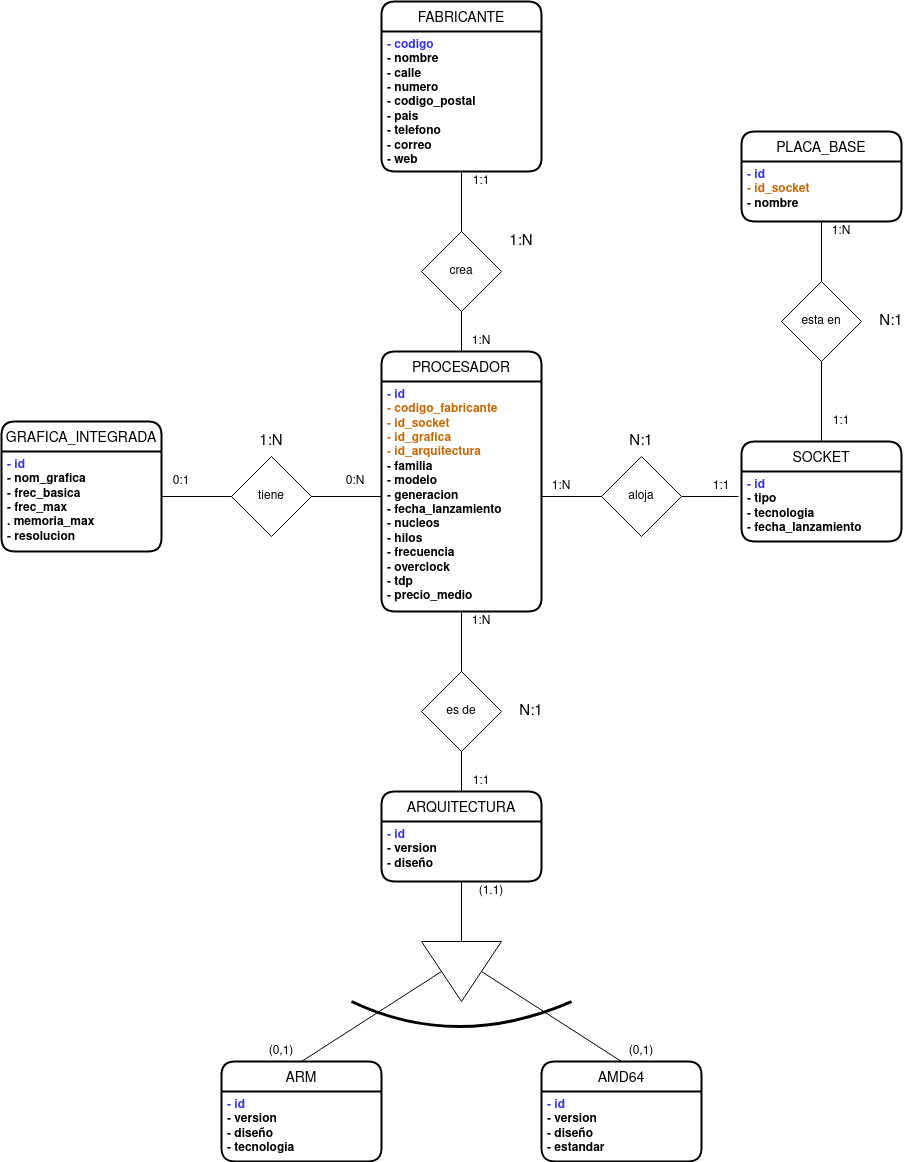

The diagram above was exported from draw.io. Its source (the exported page's mxGraphModel, read from the mxfile embedded in the PNG):
<mxGraphModel dx="1422" dy="2000" grid="1" gridSize="10" guides="1" tooltips="1" connect="1" arrows="1" fold="1" page="1" pageScale="1" pageWidth="827" pageHeight="1169" math="0" shadow="0">
  <root>
    <mxCell id="0" />
    <mxCell id="1" parent="0" />
    <mxCell id="ZeKT0_F8N3PbsO23nLlu-1" value="PROCESADOR" style="swimlane;childLayout=stackLayout;horizontal=1;startSize=30;horizontalStack=0;rounded=1;fontSize=14;fontStyle=0;strokeWidth=2;resizeParent=0;resizeLast=1;shadow=0;dashed=0;align=center;" parent="1" vertex="1">
      <mxGeometry x="420" y="130" width="160" height="260" as="geometry" />
    </mxCell>
    <mxCell id="ZeKT0_F8N3PbsO23nLlu-2" value="&lt;div&gt;- id&lt;br&gt;&lt;/div&gt;&lt;font color=&quot;#CC6600&quot;&gt;- codigo_fabricante&lt;br&gt;&lt;/font&gt;&lt;div&gt;&lt;font color=&quot;#CC6600&quot;&gt;- id_socket&lt;br&gt;&lt;/font&gt;&lt;/div&gt;&lt;div&gt;&lt;font color=&quot;#CC6600&quot;&gt;- id_grafica&lt;/font&gt;&lt;br&gt;&lt;/div&gt;&lt;div&gt;&lt;font color=&quot;#CC6600&quot;&gt;- id_arquitectura&lt;/font&gt;&lt;br&gt;&lt;/div&gt;&lt;div&gt;&lt;font color=&quot;#CC6600&quot;&gt;&lt;font color=&quot;#000000&quot;&gt;- familia&lt;br&gt;&lt;/font&gt;&lt;/font&gt;&lt;/div&gt;&lt;div&gt;&lt;font color=&quot;#CC6600&quot;&gt;&lt;font color=&quot;#000000&quot;&gt;- modelo&lt;/font&gt;&lt;/font&gt;&lt;/div&gt;&lt;div&gt;&lt;font color=&quot;#CC6600&quot;&gt;&lt;font color=&quot;#000000&quot;&gt;- generacion&lt;/font&gt;&lt;/font&gt;&lt;/div&gt;&lt;div&gt;&lt;font color=&quot;#CC6600&quot;&gt;&lt;font color=&quot;#000000&quot;&gt;- fecha_lanzamiento&lt;/font&gt;&lt;/font&gt;&lt;/div&gt;&lt;div&gt;&lt;font color=&quot;#CC6600&quot;&gt;&lt;font color=&quot;#000000&quot;&gt;- nucleos&lt;/font&gt;&lt;/font&gt;&lt;/div&gt;&lt;div&gt;&lt;font color=&quot;#CC6600&quot;&gt;&lt;font color=&quot;#000000&quot;&gt;- hilos&lt;/font&gt;&lt;/font&gt;&lt;/div&gt;&lt;div&gt;&lt;font color=&quot;#CC6600&quot;&gt;&lt;font color=&quot;#000000&quot;&gt;- frecuencia&lt;/font&gt;&lt;/font&gt;&lt;/div&gt;&lt;div&gt;&lt;font color=&quot;#CC6600&quot;&gt;&lt;font color=&quot;#000000&quot;&gt;- overclock&lt;br&gt;&lt;/font&gt;&lt;/font&gt;&lt;/div&gt;&lt;div&gt;&lt;font color=&quot;#CC6600&quot;&gt;&lt;font color=&quot;#000000&quot;&gt;- tdp&lt;/font&gt;&lt;/font&gt;&lt;/div&gt;&lt;div&gt;&lt;font color=&quot;#000000&quot;&gt;- precio_medio&lt;/font&gt;&lt;br&gt;&lt;/div&gt;" style="align=left;strokeColor=none;fillColor=none;spacingLeft=4;fontSize=12;verticalAlign=top;resizable=0;rotatable=0;part=1;fontStyle=1;fontColor=#3333FF;html=1;" parent="ZeKT0_F8N3PbsO23nLlu-1" vertex="1">
      <mxGeometry y="30" width="160" height="230" as="geometry" />
    </mxCell>
    <mxCell id="ZeKT0_F8N3PbsO23nLlu-4" value="GRAFICA_INTEGRADA" style="swimlane;childLayout=stackLayout;horizontal=1;startSize=30;horizontalStack=0;rounded=1;fontSize=14;fontStyle=0;strokeWidth=2;resizeParent=0;resizeLast=1;shadow=0;dashed=0;align=center;" parent="1" vertex="1">
      <mxGeometry x="40" y="200" width="160" height="130" as="geometry" />
    </mxCell>
    <mxCell id="ZeKT0_F8N3PbsO23nLlu-5" value="&lt;div&gt;- id&lt;/div&gt;&lt;div&gt;&lt;font color=&quot;#000000&quot;&gt;- nom_grafica&lt;/font&gt;&lt;/div&gt;&lt;div&gt;&lt;font color=&quot;#000000&quot;&gt;- frec_basica&lt;/font&gt;&lt;/div&gt;&lt;div&gt;&lt;font color=&quot;#000000&quot;&gt;- frec_max&lt;/font&gt;&lt;/div&gt;&lt;div&gt;&lt;font color=&quot;#000000&quot;&gt;. memoria_max&lt;/font&gt;&lt;/div&gt;&lt;div&gt;&lt;font color=&quot;#000000&quot;&gt;- resolucion&lt;/font&gt;&lt;br&gt;&lt;/div&gt;" style="align=left;strokeColor=none;fillColor=none;spacingLeft=4;fontSize=12;verticalAlign=top;resizable=0;rotatable=0;part=1;fontStyle=1;fontColor=#3333FF;html=1;" parent="ZeKT0_F8N3PbsO23nLlu-4" vertex="1">
      <mxGeometry y="30" width="160" height="100" as="geometry" />
    </mxCell>
    <mxCell id="ZeKT0_F8N3PbsO23nLlu-6" value="SOCKET" style="swimlane;childLayout=stackLayout;horizontal=1;startSize=30;horizontalStack=0;rounded=1;fontSize=14;fontStyle=0;strokeWidth=2;resizeParent=0;resizeLast=1;shadow=0;dashed=0;align=center;" parent="1" vertex="1">
      <mxGeometry x="780" y="220" width="160" height="100" as="geometry" />
    </mxCell>
    <mxCell id="ZeKT0_F8N3PbsO23nLlu-7" value="&lt;div&gt;- id&lt;/div&gt;&lt;div&gt;&lt;font color=&quot;#000000&quot;&gt;- tipo&lt;/font&gt;&lt;/div&gt;&lt;div&gt;&lt;font color=&quot;#000000&quot;&gt;- tecnologia&lt;/font&gt;&lt;/div&gt;&lt;div&gt;&lt;font color=&quot;#000000&quot;&gt;- fecha_lanzamiento&lt;/font&gt;&lt;br&gt;&lt;/div&gt;" style="align=left;strokeColor=none;fillColor=none;spacingLeft=4;fontSize=12;verticalAlign=top;resizable=0;rotatable=0;part=1;fontStyle=1;fontColor=#3333FF;html=1;" parent="ZeKT0_F8N3PbsO23nLlu-6" vertex="1">
      <mxGeometry y="30" width="160" height="70" as="geometry" />
    </mxCell>
    <mxCell id="ZeKT0_F8N3PbsO23nLlu-8" value="FABRICANTE" style="swimlane;childLayout=stackLayout;horizontal=1;startSize=30;horizontalStack=0;rounded=1;fontSize=14;fontStyle=0;strokeWidth=2;resizeParent=0;resizeLast=1;shadow=0;dashed=0;align=center;" parent="1" vertex="1">
      <mxGeometry x="420" y="-220" width="160" height="170" as="geometry" />
    </mxCell>
    <mxCell id="ZeKT0_F8N3PbsO23nLlu-9" value="&lt;div&gt;- codigo&lt;/div&gt;&lt;div&gt;&lt;font color=&quot;#000000&quot;&gt;- nombre&lt;/font&gt;&lt;/div&gt;&lt;div&gt;&lt;div&gt;&lt;font color=&quot;#000000&quot;&gt;- calle&lt;/font&gt;&lt;/div&gt;&lt;div&gt;&lt;font color=&quot;#000000&quot;&gt;- numero&lt;br&gt;&lt;/font&gt;&lt;/div&gt;&lt;div&gt;&lt;font color=&quot;#000000&quot;&gt;- codigo_postal&lt;br&gt;&lt;/font&gt;&lt;/div&gt;&lt;font color=&quot;#000000&quot;&gt;- pais&lt;/font&gt;&lt;/div&gt;&lt;div&gt;&lt;font color=&quot;#000000&quot;&gt;- telefono&lt;/font&gt;&lt;/div&gt;&lt;div&gt;&lt;font color=&quot;#000000&quot;&gt;- correo&lt;/font&gt;&lt;/div&gt;&lt;div&gt;&lt;font color=&quot;#000000&quot;&gt;- web&lt;/font&gt;&lt;br&gt;&lt;/div&gt;" style="align=left;strokeColor=none;fillColor=none;spacingLeft=4;fontSize=12;verticalAlign=top;resizable=0;rotatable=0;part=1;fontStyle=1;fontColor=#3333FF;html=1;" parent="ZeKT0_F8N3PbsO23nLlu-8" vertex="1">
      <mxGeometry y="30" width="160" height="140" as="geometry" />
    </mxCell>
    <mxCell id="ZeKT0_F8N3PbsO23nLlu-10" value="ARQUITECTURA" style="swimlane;childLayout=stackLayout;horizontal=1;startSize=30;horizontalStack=0;rounded=1;fontSize=14;fontStyle=0;strokeWidth=2;resizeParent=0;resizeLast=1;shadow=0;dashed=0;align=center;" parent="1" vertex="1">
      <mxGeometry x="420" y="570" width="160" height="90" as="geometry" />
    </mxCell>
    <mxCell id="ZeKT0_F8N3PbsO23nLlu-11" value="&lt;div&gt;- id&lt;/div&gt;&lt;div&gt;&lt;font color=&quot;#000000&quot;&gt;- version&lt;/font&gt;&lt;/div&gt;&lt;div&gt;&lt;font color=&quot;#000000&quot;&gt;- diseño&lt;br&gt;&lt;/font&gt;&lt;/div&gt;" style="align=left;strokeColor=none;fillColor=none;spacingLeft=4;fontSize=12;verticalAlign=top;resizable=0;rotatable=0;part=1;fontStyle=1;fontColor=#3333FF;html=1;" parent="ZeKT0_F8N3PbsO23nLlu-10" vertex="1">
      <mxGeometry y="30" width="160" height="60" as="geometry" />
    </mxCell>
    <mxCell id="ZeKT0_F8N3PbsO23nLlu-15" value="ARM" style="swimlane;childLayout=stackLayout;horizontal=1;startSize=30;horizontalStack=0;rounded=1;fontSize=14;fontStyle=0;strokeWidth=2;resizeParent=0;resizeLast=1;shadow=0;dashed=0;align=center;" parent="1" vertex="1">
      <mxGeometry x="260" y="840" width="160" height="100" as="geometry" />
    </mxCell>
    <mxCell id="ZeKT0_F8N3PbsO23nLlu-16" value="&lt;div&gt;- id&lt;/div&gt;&lt;div&gt;&lt;font color=&quot;#000000&quot;&gt;- version&lt;/font&gt;&lt;/div&gt;&lt;div&gt;&lt;font color=&quot;#000000&quot;&gt;- diseño&lt;/font&gt;&lt;/div&gt;&lt;div&gt;&lt;font color=&quot;#000000&quot;&gt;- tecnologia&lt;br&gt;&lt;/font&gt;&lt;/div&gt;" style="align=left;strokeColor=none;fillColor=none;spacingLeft=4;fontSize=12;verticalAlign=top;resizable=0;rotatable=0;part=1;fontStyle=1;fontColor=#3333FF;html=1;" parent="ZeKT0_F8N3PbsO23nLlu-15" vertex="1">
      <mxGeometry y="30" width="160" height="70" as="geometry" />
    </mxCell>
    <mxCell id="ZeKT0_F8N3PbsO23nLlu-17" value="AMD64" style="swimlane;childLayout=stackLayout;horizontal=1;startSize=30;horizontalStack=0;rounded=1;fontSize=14;fontStyle=0;strokeWidth=2;resizeParent=0;resizeLast=1;shadow=0;dashed=0;align=center;" parent="1" vertex="1">
      <mxGeometry x="580" y="840" width="160" height="100" as="geometry" />
    </mxCell>
    <mxCell id="ZeKT0_F8N3PbsO23nLlu-18" value="&lt;div&gt;- id&lt;/div&gt;&lt;div&gt;&lt;font color=&quot;#000000&quot;&gt;- version&lt;/font&gt;&lt;/div&gt;&lt;div&gt;&lt;font color=&quot;#000000&quot;&gt;- diseño&lt;/font&gt;&lt;/div&gt;&lt;div&gt;&lt;font color=&quot;#000000&quot;&gt;- estandar&lt;br&gt;&lt;/font&gt;&lt;/div&gt;" style="align=left;strokeColor=none;fillColor=none;spacingLeft=4;fontSize=12;verticalAlign=top;resizable=0;rotatable=0;part=1;fontStyle=1;fontColor=#3333FF;html=1;" parent="ZeKT0_F8N3PbsO23nLlu-17" vertex="1">
      <mxGeometry y="30" width="160" height="70" as="geometry" />
    </mxCell>
    <mxCell id="ZeKT0_F8N3PbsO23nLlu-19" value="&lt;div align=&quot;center&quot;&gt;tiene&lt;/div&gt;" style="rhombus;whiteSpace=wrap;html=1;align=center;" parent="1" vertex="1">
      <mxGeometry x="270" y="235" width="80" height="80" as="geometry" />
    </mxCell>
    <mxCell id="ZeKT0_F8N3PbsO23nLlu-20" value="" style="endArrow=none;html=1;fontColor=#000000;exitX=1;exitY=0.5;exitDx=0;exitDy=0;entryX=0;entryY=0.5;entryDx=0;entryDy=0;" parent="1" source="ZeKT0_F8N3PbsO23nLlu-19" target="ZeKT0_F8N3PbsO23nLlu-2" edge="1">
      <mxGeometry width="50" height="50" relative="1" as="geometry">
        <mxPoint x="290" y="360" as="sourcePoint" />
        <mxPoint x="380" y="260" as="targetPoint" />
      </mxGeometry>
    </mxCell>
    <mxCell id="ZeKT0_F8N3PbsO23nLlu-21" value="" style="endArrow=none;html=1;fontColor=#000000;entryX=0;entryY=0.5;entryDx=0;entryDy=0;" parent="1" target="ZeKT0_F8N3PbsO23nLlu-19" edge="1">
      <mxGeometry width="50" height="50" relative="1" as="geometry">
        <mxPoint x="200" y="275" as="sourcePoint" />
        <mxPoint x="300" y="320" as="targetPoint" />
      </mxGeometry>
    </mxCell>
    <mxCell id="ZeKT0_F8N3PbsO23nLlu-22" value="&lt;div align=&quot;center&quot;&gt;aloja&lt;/div&gt;" style="rhombus;whiteSpace=wrap;html=1;fontColor=#000000;align=center;" parent="1" vertex="1">
      <mxGeometry x="640" y="235" width="80" height="80" as="geometry" />
    </mxCell>
    <mxCell id="ZeKT0_F8N3PbsO23nLlu-23" value="crea" style="rhombus;whiteSpace=wrap;html=1;fontColor=#000000;align=center;" parent="1" vertex="1">
      <mxGeometry x="460" y="10" width="80" height="80" as="geometry" />
    </mxCell>
    <mxCell id="ZeKT0_F8N3PbsO23nLlu-26" value="" style="endArrow=none;html=1;fontColor=#000000;entryX=0;entryY=0.5;entryDx=0;entryDy=0;" parent="1" target="ZeKT0_F8N3PbsO23nLlu-22" edge="1">
      <mxGeometry width="50" height="50" relative="1" as="geometry">
        <mxPoint x="579" y="275" as="sourcePoint" />
        <mxPoint x="660" y="320" as="targetPoint" />
      </mxGeometry>
    </mxCell>
    <mxCell id="ZeKT0_F8N3PbsO23nLlu-27" value="" style="endArrow=none;html=1;fontColor=#000000;exitX=1;exitY=0.5;exitDx=0;exitDy=0;entryX=-0.019;entryY=0.357;entryDx=0;entryDy=0;entryPerimeter=0;" parent="1" source="ZeKT0_F8N3PbsO23nLlu-22" target="ZeKT0_F8N3PbsO23nLlu-7" edge="1">
      <mxGeometry width="50" height="50" relative="1" as="geometry">
        <mxPoint x="750" y="380" as="sourcePoint" />
        <mxPoint x="800" y="330" as="targetPoint" />
      </mxGeometry>
    </mxCell>
    <mxCell id="ZeKT0_F8N3PbsO23nLlu-28" value="" style="endArrow=none;html=1;fontColor=#000000;exitX=0.5;exitY=0;exitDx=0;exitDy=0;entryX=0.5;entryY=1;entryDx=0;entryDy=0;" parent="1" source="ZeKT0_F8N3PbsO23nLlu-1" target="ZeKT0_F8N3PbsO23nLlu-23" edge="1">
      <mxGeometry width="50" height="50" relative="1" as="geometry">
        <mxPoint x="570" y="120" as="sourcePoint" />
        <mxPoint x="620" y="70" as="targetPoint" />
      </mxGeometry>
    </mxCell>
    <mxCell id="ZeKT0_F8N3PbsO23nLlu-29" value="" style="endArrow=none;html=1;fontColor=#000000;exitX=0.5;exitY=0;exitDx=0;exitDy=0;entryX=0.5;entryY=1;entryDx=0;entryDy=0;" parent="1" source="ZeKT0_F8N3PbsO23nLlu-23" target="ZeKT0_F8N3PbsO23nLlu-9" edge="1">
      <mxGeometry width="50" height="50" relative="1" as="geometry">
        <mxPoint x="570" as="sourcePoint" />
        <mxPoint x="620" y="-50" as="targetPoint" />
      </mxGeometry>
    </mxCell>
    <mxCell id="ZeKT0_F8N3PbsO23nLlu-30" value="" style="endArrow=none;html=1;fontColor=#000000;entryX=0.5;entryY=1;entryDx=0;entryDy=0;exitX=0.5;exitY=0;exitDx=0;exitDy=0;" parent="1" source="ZeKT0_F8N3PbsO23nLlu-31" target="ZeKT0_F8N3PbsO23nLlu-1" edge="1">
      <mxGeometry width="50" height="50" relative="1" as="geometry">
        <mxPoint x="470" y="440" as="sourcePoint" />
        <mxPoint x="520" y="390" as="targetPoint" />
      </mxGeometry>
    </mxCell>
    <mxCell id="ZeKT0_F8N3PbsO23nLlu-31" value="&lt;div&gt;es de&lt;br&gt;&lt;/div&gt;" style="rhombus;whiteSpace=wrap;html=1;fontColor=#000000;align=center;" parent="1" vertex="1">
      <mxGeometry x="460" y="450" width="80" height="80" as="geometry" />
    </mxCell>
    <mxCell id="ZeKT0_F8N3PbsO23nLlu-32" value="" style="endArrow=none;html=1;fontColor=#000000;entryX=0.5;entryY=1;entryDx=0;entryDy=0;exitX=0.5;exitY=0;exitDx=0;exitDy=0;" parent="1" source="ZeKT0_F8N3PbsO23nLlu-10" target="ZeKT0_F8N3PbsO23nLlu-31" edge="1">
      <mxGeometry width="50" height="50" relative="1" as="geometry">
        <mxPoint x="320" y="530" as="sourcePoint" />
        <mxPoint x="370" y="480" as="targetPoint" />
      </mxGeometry>
    </mxCell>
    <mxCell id="ZeKT0_F8N3PbsO23nLlu-33" value="" style="triangle;whiteSpace=wrap;html=1;fontColor=#000000;align=center;rotation=90;" parent="1" vertex="1">
      <mxGeometry x="470" y="710" width="60" height="80" as="geometry" />
    </mxCell>
    <mxCell id="ZeKT0_F8N3PbsO23nLlu-34" value="" style="endArrow=none;html=1;fontColor=#000000;entryX=0.5;entryY=1;entryDx=0;entryDy=0;exitX=0;exitY=0.5;exitDx=0;exitDy=0;" parent="1" source="ZeKT0_F8N3PbsO23nLlu-33" target="ZeKT0_F8N3PbsO23nLlu-11" edge="1">
      <mxGeometry width="50" height="50" relative="1" as="geometry">
        <mxPoint x="350" y="710" as="sourcePoint" />
        <mxPoint x="400" y="660" as="targetPoint" />
      </mxGeometry>
    </mxCell>
    <mxCell id="ZeKT0_F8N3PbsO23nLlu-35" value="" style="endArrow=none;html=1;fontColor=#000000;entryX=0.5;entryY=1;entryDx=0;entryDy=0;exitX=0.5;exitY=0;exitDx=0;exitDy=0;" parent="1" source="ZeKT0_F8N3PbsO23nLlu-15" target="ZeKT0_F8N3PbsO23nLlu-33" edge="1">
      <mxGeometry width="50" height="50" relative="1" as="geometry">
        <mxPoint x="350" y="810" as="sourcePoint" />
        <mxPoint x="400" y="760" as="targetPoint" />
      </mxGeometry>
    </mxCell>
    <mxCell id="ZeKT0_F8N3PbsO23nLlu-36" value="" style="endArrow=none;html=1;fontColor=#000000;exitX=0.5;exitY=0;exitDx=0;exitDy=0;entryX=0.5;entryY=0;entryDx=0;entryDy=0;" parent="1" source="ZeKT0_F8N3PbsO23nLlu-33" target="ZeKT0_F8N3PbsO23nLlu-17" edge="1">
      <mxGeometry width="50" height="50" relative="1" as="geometry">
        <mxPoint x="600" y="790" as="sourcePoint" />
        <mxPoint x="650" y="740" as="targetPoint" />
      </mxGeometry>
    </mxCell>
    <mxCell id="ZeKT0_F8N3PbsO23nLlu-43" value="" style="endArrow=none;html=1;fontColor=#000000;width: 500px;&#10;height: 100px;&#10;border: solid 5px #000;&#10;border-color: transparent transparent #000 transparent;&#10;border-radius: 0 0 240px 50%/60px;curved=1;strokeWidth=3;" parent="1" edge="1">
      <mxGeometry width="50" height="50" relative="1" as="geometry">
        <mxPoint x="390" y="780" as="sourcePoint" />
        <mxPoint x="610" y="780" as="targetPoint" />
        <Array as="points">
          <mxPoint x="495" y="830" />
        </Array>
      </mxGeometry>
    </mxCell>
    <mxCell id="ZeKT0_F8N3PbsO23nLlu-46" value="1:N" style="text;html=1;strokeColor=none;fillColor=none;align=center;verticalAlign=middle;whiteSpace=wrap;rounded=0;fontColor=#000000;" parent="1" vertex="1">
      <mxGeometry x="500" y="110" width="40" height="20" as="geometry" />
    </mxCell>
    <mxCell id="ZeKT0_F8N3PbsO23nLlu-48" value="1:1" style="text;html=1;strokeColor=none;fillColor=none;align=center;verticalAlign=middle;whiteSpace=wrap;rounded=0;fontColor=#000000;" parent="1" vertex="1">
      <mxGeometry x="500" y="-50" width="40" height="20" as="geometry" />
    </mxCell>
    <mxCell id="ZeKT0_F8N3PbsO23nLlu-49" value="&lt;font style=&quot;font-size: 15px&quot;&gt;1:N&lt;/font&gt;" style="text;html=1;strokeColor=none;fillColor=none;align=center;verticalAlign=middle;whiteSpace=wrap;rounded=0;fontColor=#000000;" parent="1" vertex="1">
      <mxGeometry x="540" y="10" width="40" height="20" as="geometry" />
    </mxCell>
    <mxCell id="ZeKT0_F8N3PbsO23nLlu-50" value="0:1" style="text;html=1;strokeColor=none;fillColor=none;align=center;verticalAlign=middle;whiteSpace=wrap;rounded=0;fontColor=#000000;" parent="1" vertex="1">
      <mxGeometry x="200" y="250" width="40" height="20" as="geometry" />
    </mxCell>
    <mxCell id="ZeKT0_F8N3PbsO23nLlu-51" value="0:N" style="text;html=1;strokeColor=none;fillColor=none;align=center;verticalAlign=middle;whiteSpace=wrap;rounded=0;fontColor=#000000;" parent="1" vertex="1">
      <mxGeometry x="374" y="250" width="40" height="20" as="geometry" />
    </mxCell>
    <mxCell id="ZeKT0_F8N3PbsO23nLlu-52" value="&lt;font style=&quot;font-size: 15px&quot;&gt;1:N&lt;/font&gt;" style="text;html=1;strokeColor=none;fillColor=none;align=center;verticalAlign=middle;whiteSpace=wrap;rounded=0;fontColor=#000000;" parent="1" vertex="1">
      <mxGeometry x="290" y="210" width="40" height="20" as="geometry" />
    </mxCell>
    <mxCell id="ZeKT0_F8N3PbsO23nLlu-55" value="1:1" style="text;html=1;strokeColor=none;fillColor=none;align=center;verticalAlign=middle;whiteSpace=wrap;rounded=0;fontColor=#000000;" parent="1" vertex="1">
      <mxGeometry x="740" y="255" width="40" height="20" as="geometry" />
    </mxCell>
    <mxCell id="ZeKT0_F8N3PbsO23nLlu-58" value="PLACA_BASE" style="swimlane;childLayout=stackLayout;horizontal=1;startSize=30;horizontalStack=0;rounded=1;fontSize=14;fontStyle=0;strokeWidth=2;resizeParent=0;resizeLast=1;shadow=0;dashed=0;align=center;" parent="1" vertex="1">
      <mxGeometry x="780" y="-90" width="160" height="90" as="geometry" />
    </mxCell>
    <mxCell id="ZeKT0_F8N3PbsO23nLlu-59" value="&lt;div&gt;- id&lt;/div&gt;&lt;div&gt;&lt;font color=&quot;#CC6600&quot;&gt;- id_socket&lt;/font&gt;&lt;br&gt;&lt;/div&gt;&lt;div&gt;&lt;font color=&quot;#000000&quot;&gt;- nombre&lt;/font&gt;&lt;/div&gt;" style="align=left;strokeColor=none;fillColor=none;spacingLeft=4;fontSize=12;verticalAlign=top;resizable=0;rotatable=0;part=1;fontStyle=1;fontColor=#3333FF;html=1;" parent="ZeKT0_F8N3PbsO23nLlu-58" vertex="1">
      <mxGeometry y="30" width="160" height="60" as="geometry" />
    </mxCell>
    <mxCell id="ZeKT0_F8N3PbsO23nLlu-60" value="esta en" style="rhombus;whiteSpace=wrap;html=1;fontColor=#000000;align=center;" parent="1" vertex="1">
      <mxGeometry x="820" y="60" width="80" height="80" as="geometry" />
    </mxCell>
    <mxCell id="ZeKT0_F8N3PbsO23nLlu-62" value="" style="endArrow=none;html=1;strokeColor=#000000;strokeWidth=1;fontColor=#000000;exitX=0.5;exitY=0;exitDx=0;exitDy=0;entryX=0.5;entryY=1;entryDx=0;entryDy=0;" parent="1" source="ZeKT0_F8N3PbsO23nLlu-6" target="ZeKT0_F8N3PbsO23nLlu-60" edge="1">
      <mxGeometry width="50" height="50" relative="1" as="geometry">
        <mxPoint x="740" y="180" as="sourcePoint" />
        <mxPoint x="790" y="130" as="targetPoint" />
      </mxGeometry>
    </mxCell>
    <mxCell id="ZeKT0_F8N3PbsO23nLlu-63" value="" style="endArrow=none;html=1;strokeColor=#000000;strokeWidth=1;fontColor=#000000;exitX=0.5;exitY=0;exitDx=0;exitDy=0;entryX=0.5;entryY=1;entryDx=0;entryDy=0;" parent="1" source="ZeKT0_F8N3PbsO23nLlu-60" target="ZeKT0_F8N3PbsO23nLlu-59" edge="1">
      <mxGeometry width="50" height="50" relative="1" as="geometry">
        <mxPoint x="990" y="90" as="sourcePoint" />
        <mxPoint x="1040" y="40" as="targetPoint" />
      </mxGeometry>
    </mxCell>
    <mxCell id="ZeKT0_F8N3PbsO23nLlu-64" value="1:N" style="text;html=1;strokeColor=none;fillColor=none;align=center;verticalAlign=middle;whiteSpace=wrap;rounded=0;fontColor=#000000;" parent="1" vertex="1">
      <mxGeometry x="580" y="255" width="40" height="20" as="geometry" />
    </mxCell>
    <mxCell id="ZeKT0_F8N3PbsO23nLlu-65" value="&lt;font style=&quot;font-size: 15px&quot;&gt;N:1&lt;/font&gt;" style="text;html=1;strokeColor=none;fillColor=none;align=center;verticalAlign=middle;whiteSpace=wrap;rounded=0;fontColor=#000000;" parent="1" vertex="1">
      <mxGeometry x="660" y="210" width="40" height="20" as="geometry" />
    </mxCell>
    <mxCell id="ZeKT0_F8N3PbsO23nLlu-66" value="1:1" style="text;html=1;strokeColor=none;fillColor=none;align=center;verticalAlign=middle;whiteSpace=wrap;rounded=0;fontColor=#000000;" parent="1" vertex="1">
      <mxGeometry x="860" y="190" width="40" height="20" as="geometry" />
    </mxCell>
    <mxCell id="ZeKT0_F8N3PbsO23nLlu-67" value="1:N" style="text;html=1;strokeColor=none;fillColor=none;align=center;verticalAlign=middle;whiteSpace=wrap;rounded=0;fontColor=#000000;" parent="1" vertex="1">
      <mxGeometry x="860" width="40" height="20" as="geometry" />
    </mxCell>
    <mxCell id="ZeKT0_F8N3PbsO23nLlu-68" value="&lt;font style=&quot;font-size: 15px&quot;&gt;N:1&lt;/font&gt;" style="text;html=1;strokeColor=none;fillColor=none;align=center;verticalAlign=middle;whiteSpace=wrap;rounded=0;fontColor=#000000;" parent="1" vertex="1">
      <mxGeometry x="910" y="90" width="40" height="20" as="geometry" />
    </mxCell>
    <mxCell id="ZeKT0_F8N3PbsO23nLlu-69" value="1:1" style="text;html=1;strokeColor=none;fillColor=none;align=center;verticalAlign=middle;whiteSpace=wrap;rounded=0;fontColor=#000000;" parent="1" vertex="1">
      <mxGeometry x="500" y="550" width="40" height="20" as="geometry" />
    </mxCell>
    <mxCell id="ZeKT0_F8N3PbsO23nLlu-71" value="1:N" style="text;html=1;strokeColor=none;fillColor=none;align=center;verticalAlign=middle;whiteSpace=wrap;rounded=0;fontColor=#000000;" parent="1" vertex="1">
      <mxGeometry x="500" y="390" width="40" height="20" as="geometry" />
    </mxCell>
    <mxCell id="ZeKT0_F8N3PbsO23nLlu-72" value="&lt;font style=&quot;font-size: 15px&quot;&gt;N:1&lt;/font&gt;" style="text;html=1;strokeColor=none;fillColor=none;align=center;verticalAlign=middle;whiteSpace=wrap;rounded=0;fontColor=#000000;" parent="1" vertex="1">
      <mxGeometry x="550" y="480" width="40" height="20" as="geometry" />
    </mxCell>
    <mxCell id="sUkSgHeRLdTbpGGKn6JU-1" value="(0,1)" style="text;html=1;strokeColor=none;fillColor=none;align=center;verticalAlign=middle;whiteSpace=wrap;rounded=0;fontColor=#000000;" parent="1" vertex="1">
      <mxGeometry x="300" y="820" width="40" height="20" as="geometry" />
    </mxCell>
    <mxCell id="sUkSgHeRLdTbpGGKn6JU-2" value="(0,1)" style="text;html=1;strokeColor=none;fillColor=none;align=center;verticalAlign=middle;whiteSpace=wrap;rounded=0;fontColor=#000000;" parent="1" vertex="1">
      <mxGeometry x="660" y="820" width="40" height="20" as="geometry" />
    </mxCell>
    <mxCell id="sUkSgHeRLdTbpGGKn6JU-3" value="(1.1)" style="text;html=1;strokeColor=none;fillColor=none;align=center;verticalAlign=middle;whiteSpace=wrap;rounded=0;fontColor=#000000;" parent="1" vertex="1">
      <mxGeometry x="510" y="660" width="40" height="20" as="geometry" />
    </mxCell>
  </root>
</mxGraphModel>